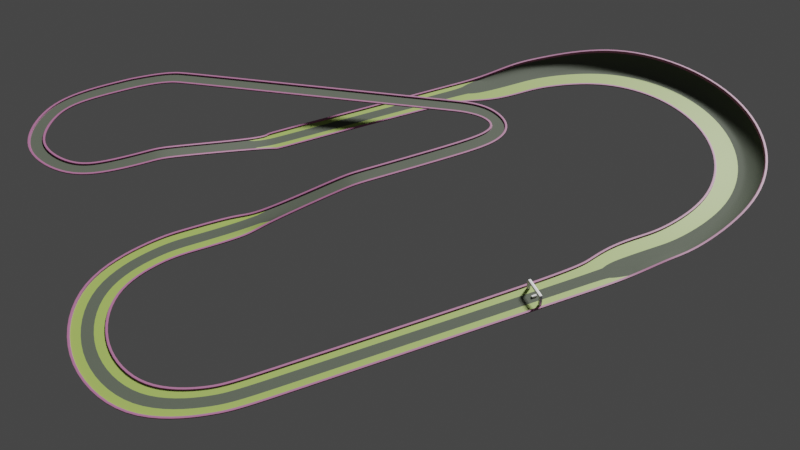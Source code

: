 # Source: 09_15_rennstrecke.blend  (saved by Blender 2.83.19; exported with 4.5.12 LTS)
import bpy
from mathutils import Matrix  # noqa: F401  (used for matrix-valued properties, if any)

bpy.ops.wm.read_factory_settings(use_empty=True)
scene = bpy.context.scene
scene.name = 'Scene'

# ---- collections
col_collection = bpy.data.collections.new('Collection'); scene.collection.children.link(col_collection)

# ---- materials (node trees are filled in below, after node groups)
mat_grass = bpy.data.materials.new('grass')
mat_asphalt = bpy.data.materials.new('asphalt')
mat_border = bpy.data.materials.new('border')
mat_material = bpy.data.materials.new('Material')

# ---- material node trees
mat_grass.use_nodes = True; mat_grass.node_tree.nodes.clear()
_N = mat_grass.node_tree.nodes; _L = mat_grass.node_tree.links
n0 = _N.new('ShaderNodeOutputMaterial'); n0.name = 'Material Output'; n0.location = (580, 260)
n1 = _N.new('ShaderNodeBsdfPrincipled'); n1.name = 'Principled BSDF'; n1.location = (-140, 400)
n1.distribution = 'GGX'
n1.subsurface_method = 'BURLEY'
n1.inputs[0].default_value = (0.2909, 0.4044, 0.07848, 1.0)
n1.inputs[3].default_value = 1.45
n1.inputs[27].default_value = (0.0, 0.0, 0.0, 1.0)
n1.inputs[28].default_value = 1.0
_L.new(n1.outputs[0], n0.inputs[0])
n0.is_active_output = True
mat_asphalt.use_nodes = True; mat_asphalt.node_tree.nodes.clear()
_N = mat_asphalt.node_tree.nodes; _L = mat_asphalt.node_tree.links
n0 = _N.new('ShaderNodeOutputMaterial'); n0.name = 'Material Output'; n0.location = (560, 280)
n1 = _N.new('ShaderNodeBsdfPrincipled'); n1.name = 'Principled BSDF'; n1.location = (-280, 300)
n1.distribution = 'GGX'
n1.subsurface_method = 'BURLEY'
n1.inputs[0].default_value = (0.07285, 0.08688, 0.06172, 1.0)
n1.inputs[2].default_value = 0.8091
n1.inputs[3].default_value = 1.45
n1.inputs[13].default_value = 0.3982
n1.inputs[27].default_value = (0.0, 0.0, 0.0, 1.0)
n1.inputs[28].default_value = 1.0
n2 = _N.new('ShaderNodeTexNoise'); n2.name = 'Noise Texture'; n2.location = (0, 160)
n2.inputs[2].default_value = 1e+04
n2.inputs[3].default_value = 5.0
n3 = _N.new('ShaderNodeValToRGB'); n3.name = 'ColorRamp'; n3.location = (240, 160)
while len(n3.color_ramp.elements) > 1: n3.color_ramp.elements.remove(n3.color_ramp.elements[-1])
n3.color_ramp.elements[0].position = 0.0; n3.color_ramp.elements[0].color = (0.0, 0.0, 0.0, 1.0)
_e = n3.color_ramp.elements.new(1.0); _e.color = (0.003971, 0.003971, 0.003971, 1.0)
_L.new(n1.outputs[0], n0.inputs[0])
_L.new(n2.outputs[0], n3.inputs[0])
_L.new(n3.outputs[0], n0.inputs[2])
n0.is_active_output = True
mat_border.use_nodes = True; mat_border.node_tree.nodes.clear()
_N = mat_border.node_tree.nodes; _L = mat_border.node_tree.links
n0 = _N.new('ShaderNodeBsdfPrincipled'); n0.name = 'Principled BSDF'; n0.location = (10, 300)
n0.distribution = 'GGX'
n0.subsurface_method = 'BURLEY'
n0.inputs[0].default_value = (0.3626, 0.1218, 0.2539, 1.0)
n0.inputs[3].default_value = 1.45
n0.inputs[27].default_value = (0.0, 0.0, 0.0, 1.0)
n0.inputs[28].default_value = 1.0
n1 = _N.new('ShaderNodeOutputMaterial'); n1.name = 'Material Output'; n1.location = (300, 300)
_L.new(n0.outputs[0], n1.inputs[0])
n1.is_active_output = True
mat_material.use_nodes = True; mat_material.node_tree.nodes.clear()
_N = mat_material.node_tree.nodes; _L = mat_material.node_tree.links
n0 = _N.new('ShaderNodeBsdfPrincipled'); n0.name = 'Principled BSDF'; n0.location = (10, 300)
n0.distribution = 'GGX'
n0.subsurface_method = 'BURLEY'
n0.inputs[0].default_value = (0.7874, 0.7874, 0.7874, 1.0)
n0.inputs[2].default_value = 0.3582
n0.inputs[3].default_value = 1.45
n0.inputs[27].default_value = (0.0, 0.0, 0.0, 1.0)
n0.inputs[28].default_value = 1.0
n1 = _N.new('ShaderNodeOutputMaterial'); n1.name = 'Material Output'; n1.location = (300, 300)
_L.new(n0.outputs[0], n1.inputs[0])
n1.is_active_output = True

# ---- world
world_world = bpy.data.worlds.new('World'); scene.world = world_world
world_world.use_nodes = True; world_world.node_tree.nodes.clear()
_N = world_world.node_tree.nodes; _L = world_world.node_tree.links
n0 = _N.new('ShaderNodeOutputWorld'); n0.name = 'World Output'; n0.location = (300, 300)
n1 = _N.new('ShaderNodeBackground'); n1.name = 'Background'; n1.location = (10, 300)
n1.inputs[0].default_value = (0.05088, 0.05088, 0.05088, 1.0)
_L.new(n1.outputs[0], n0.inputs[0])
n0.is_active_output = True
world_world.color = (0.05088, 0.05088, 0.05088)
world_world.use_sun_shadow = False
world_world.sun_shadow_jitter_overblur = 0.0

# ---- cameras
cam_camera = bpy.data.cameras.new('Camera')
cam_camera.clip_end = 100.0
cam_camera.ortho_scale = 7.314
cam_camera_001 = bpy.data.cameras.new('Camera.001')

# ---- lights
light_light = bpy.data.lights.new('Light', 'SUN')
light_light.transmission_factor = 0.0
light_light.angle = 0.1993
light_light.energy = 5.0
light_light.shadow_soft_size = 0.1
light_light.shadow_cascade_max_distance = 1000.0

# ---- meshes
me_cube_002 = bpy.data.meshes.new('Cube.002')
me_cube_002.from_pydata([(-20.21, -0.75, -0.1819), (-20.21, -0.75, 0.1819), (-20.21, 0.75, -0.1819), (-20.21, 0.75, 0.1819), (20.21, -0.75, -0.1819), (20.21, -0.75, 0.1819), (20.21, 0.75, -0.1819), (20.21, 0.75, 0.1819)], [], [(0, 1, 3, 2), (2, 3, 7, 6), (6, 7, 5, 4), (4, 5, 1, 0), (2, 6, 4, 0), (7, 3, 1, 5)])
_uv = me_cube_002.uv_layers.new(name='UVMap')
_uv.uv.foreach_set('vector', [0.375, 0.0, 0.625, 0.0, 0.625, 0.25, 0.375, 0.25, 0.375, 0.25, 0.625, 0.25, 0.625, 0.5, 0.375, 0.5, 0.375, 0.5, 0.625, 0.5, 0.625, 0.75, 0.375, 0.75, 0.375, 0.75, 0.625, 0.75, 0.625, 1.0, 0.375, 1.0, 0.125, 0.5, 0.375, 0.5, 0.375, 0.75, 0.125, 0.75, 0.625, 0.5, 0.875, 0.5, 0.875, 0.75, 0.625, 0.75])
me_cube_002.use_remesh_fix_poles = True
me_cube_002.use_remesh_preserve_attributes = False
me_cube_002.use_mirror_vertex_groups = False
me_cube_002.update()
me_cube_003 = bpy.data.meshes.new('Cube.003')
me_cube_003.from_pydata([(1.97, -3.764, -0.1819), (1.97, -3.764, 0.1819), (0.4697, -3.764, -0.1819), (0.4697, -3.764, 0.1819), (1.97, 22.93, -0.1819), (1.97, 22.93, 0.1819), (0.4697, 22.93, -0.1819), (0.4697, 22.93, 0.1819), (0.4697, 19.59, -0.1819), (0.4697, 16.25, -0.1819), (0.4697, 12.92, -0.1819), (0.4697, 9.581, -0.1819), (0.4697, 6.245, -0.1819), (0.4697, 2.909, -0.1819), (0.4697, -0.428, -0.1819), (0.4697, -0.428, 0.1819), (0.4697, 2.909, 0.1819), (0.4697, 6.245, 0.1819), (0.4697, 9.581, 0.1819), (0.4697, 12.92, 0.1819), (0.4697, 16.25, 0.1819), (0.4697, 19.59, 0.1819), (1.97, -0.428, -0.1819), (1.97, 2.909, -0.1819), (1.97, 6.245, -0.1819), (1.97, 9.581, -0.1819), (1.97, 12.92, -0.1819), (1.97, 16.25, -0.1819), (1.97, 19.59, -0.1819), (1.97, 19.59, 0.1819), (1.97, 16.25, 0.1819), (1.97, 12.92, 0.1819), (1.97, 9.581, 0.1819), (1.97, 6.245, 0.1819), (1.97, 2.909, 0.1819), (1.97, -0.428, 0.1819)], [], [(0, 1, 3, 2), (8, 21, 7, 6), (6, 7, 5, 4), (22, 35, 1, 0), (8, 6, 4, 28), (15, 3, 1, 35), (7, 21, 29, 5), (21, 20, 30, 29), (20, 19, 31, 30), (19, 18, 32, 31), (18, 17, 33, 32), (17, 16, 34, 33), (16, 15, 35, 34), (2, 14, 22, 0), (14, 13, 23, 22), (13, 12, 24, 23), (12, 11, 25, 24), (11, 10, 26, 25), (10, 9, 27, 26), (9, 8, 28, 27), (4, 5, 29, 28), (28, 29, 30, 27), (27, 30, 31, 26), (26, 31, 32, 25), (25, 32, 33, 24), (24, 33, 34, 23), (23, 34, 35, 22), (2, 3, 15, 14), (14, 15, 16, 13), (13, 16, 17, 12), (12, 17, 18, 11), (11, 18, 19, 10), (10, 19, 20, 9), (9, 20, 21, 8)])
_uv = me_cube_003.uv_layers.new(name='UVMap')
_uv.uv.foreach_set('vector', [0.375, 0.0, 0.625, 0.0, 0.625, 0.25, 0.375, 0.25, 0.375, 0.4688, 0.625, 0.4688, 0.625, 0.5, 0.375, 0.5, 0.375, 0.5, 0.625, 0.5, 0.625, 0.75, 0.375, 0.75, 0.375, 0.9688, 0.625, 0.9688, 0.625, 1.0, 0.375, 1.0, 0.3438, 0.5, 0.375, 0.5, 0.375, 0.75, 0.3438, 0.75, 0.8438, 0.5, 0.875, 0.5, 0.875, 0.75, 0.8438, 0.75, 0.625, 0.5, 0.6562, 0.5, 0.6562, 0.75, 0.625, 0.75, 0.6562, 0.5, 0.6875, 0.5, 0.6875, 0.75, 0.6562, 0.75, 0.6875, 0.5, 0.7188, 0.5, 0.7188, 0.75, 0.6875, 0.75, 0.7188, 0.5, 0.75, 0.5, 0.75, 0.75, 0.7188, 0.75, 0.75, 0.5, 0.7812, 0.5, 0.7812, 0.75, 0.75, 0.75, 0.7812, 0.5, 0.8125, 0.5, 0.8125, 0.75, 0.7812, 0.75, 0.8125, 0.5, 0.8438, 0.5, 0.8438, 0.75, 0.8125, 0.75, 0.125, 0.5, 0.1562, 0.5, 0.1562, 0.75, 0.125, 0.75, 0.1562, 0.5, 0.1875, 0.5, 0.1875, 0.75, 0.1562, 0.75, 0.1875, 0.5, 0.2188, 0.5, 0.2188, 0.75, 0.1875, 0.75, 0.2188, 0.5, 0.25, 0.5, 0.25, 0.75, 0.2188, 0.75, 0.25, 0.5, 0.2812, 0.5, 0.2812, 0.75, 0.25, 0.75, 0.2812, 0.5, 0.3125, 0.5, 0.3125, 0.75, 0.2812, 0.75, 0.3125, 0.5, 0.3438, 0.5, 0.3438, 0.75, 0.3125, 0.75, 0.375, 0.75, 0.625, 0.75, 0.625, 0.7812, 0.375, 0.7812, 0.375, 0.7812, 0.625, 0.7812, 0.625, 0.8125, 0.375, 0.8125, 0.375, 0.8125, 0.625, 0.8125, 0.625, 0.8438, 0.375, 0.8438, 0.375, 0.8438, 0.625, 0.8438, 0.625, 0.875, 0.375, 0.875, 0.375, 0.875, 0.625, 0.875, 0.625, 0.9062, 0.375, 0.9062, 0.375, 0.9062, 0.625, 0.9062, 0.625, 0.9375, 0.375, 0.9375, 0.375, 0.9375, 0.625, 0.9375, 0.625, 0.9688, 0.375, 0.9688, 0.375, 0.25, 0.625, 0.25, 0.625, 0.2812, 0.375, 0.2812, 0.375, 0.2812, 0.625, 0.2812, 0.625, 0.3125, 0.375, 0.3125, 0.375, 0.3125, 0.625, 0.3125, 0.625, 0.3438, 0.375, 0.3438, 0.375, 0.3438, 0.625, 0.3438, 0.625, 0.375, 0.375, 0.375, 0.375, 0.375, 0.625, 0.375, 0.625, 0.4062, 0.375, 0.4062, 0.375, 0.4062, 0.625, 0.4062, 0.625, 0.4375, 0.375, 0.4375, 0.375, 0.4375, 0.625, 0.4375, 0.625, 0.4688, 0.375, 0.4688])
me_cube_003.use_remesh_fix_poles = True
me_cube_003.use_remesh_preserve_attributes = False
me_cube_003.use_mirror_vertex_groups = False
me_cube_003.update()
me_cylinder = bpy.data.meshes.new('Cylinder')
me_cylinder.from_pydata([(0.04875, 9.647, -1.0), (0.04875, 9.647, 1.0), (6.148, 9.647, 1.0), (6.148, -8.964, 1.0), (0.04875, -8.964, -1.0), (0.04875, -8.964, 1.0), (-6.531, -6.239, -1.0), (-6.531, -6.239, 1.0), (-9.257, 0.3413, -1.0), (-9.257, 0.3413, 1.0), (-6.531, 6.921, -1.0), (-6.531, 6.921, 1.0), (0.04875, 11.14, -1.0), (6.148, 9.647, -1.0), (6.148, -8.964, -1.0), (0.04875, 11.14, 1.0), (6.148, 11.14, 1.0), (6.148, 11.14, -1.0), (6.148, -10.45, 1.0), (6.148, -10.45, -1.0), (0.04875, -10.45, -1.0), (0.04875, -10.45, 1.0), (-7.585, -7.292, -1.0), (-7.585, -7.292, 1.0), (-10.75, 0.3413, -1.0), (-10.75, 0.3413, 1.0), (-7.585, 7.975, -1.0), (-7.585, 7.975, 1.0)], [], [(8, 10, 11, 9), (10, 0, 1, 11), (0, 10, 26, 12), (15, 1, 2, 16), (9, 11, 27, 25), (5, 21, 18, 3), (10, 8, 24, 26), (20, 4, 14, 19), (7, 9, 25, 23), (1, 0, 13, 2), (20, 21, 23, 22), (22, 23, 25, 24), (24, 25, 27, 26), (26, 27, 15, 12), (0, 12, 17, 13), (21, 20, 19, 18), (18, 19, 14, 3), (16, 2, 13, 17), (4, 5, 3, 14), (11, 1, 15, 27), (6, 4, 20, 22), (12, 15, 16, 17), (5, 7, 23, 21), (8, 6, 22, 24), (6, 8, 9, 7), (4, 6, 7, 5)])
_uv = me_cylinder.uv_layers.new(name='UVMap')
_uv.uv.foreach_set('vector', [0.51, 0.25, 0.5803, 0.4197, 0.08029, 0.4197, 0.01, 0.25, 0.5803, 0.4197, 0.75, 0.49, 0.25, 0.49, 0.08029, 0.4197, 0.75, 0.49, 0.5803, 0.4197, 0.5803, 0.4197, 0.75, 0.49, 0.25, 0.49, 0.25, 0.49, 0.25, 0.49, 0.25, 0.49, 0.01, 0.25, 0.08029, 0.4197, 0.08029, 0.4197, 0.01, 0.25, 0.25, 0.01, 0.25, 0.01, 0.25, 0.01, 0.25, 0.01, 0.5803, 0.4197, 0.51, 0.25, 0.51, 0.25, 0.5803, 0.4197, 0.75, 0.01, 0.75, 0.01, 0.75, 0.01, 0.75, 0.01, 0.08029, 0.08029, 0.01, 0.25, 0.01, 0.25, 0.08029, 0.08029, 0.25, 0.49, 0.75, 0.49, 0.75, 0.49, 0.25, 0.49, 0.75, 0.01, 0.25, 0.01, 0.08029, 0.08029, 0.5803, 0.08029, 0.5803, 0.08029, 0.08029, 0.08029, 0.01, 0.25, 0.51, 0.25, 0.51, 0.25, 0.01, 0.25, 0.08029, 0.4197, 0.5803, 0.4197, 0.5803, 0.4197, 0.08029, 0.4197, 0.25, 0.49, 0.75, 0.49, 0.75, 0.49, 0.75, 0.49, 0.75, 0.49, 0.75, 0.49, 0.25, 0.01, 0.75, 0.01, 0.75, 0.01, 0.25, 0.01, 0.25, 0.01, 0.75, 0.01, 0.75, 0.01, 0.25, 0.01, 0.25, 0.49, 0.25, 0.49, 0.75, 0.49, 0.75, 0.49, 0.75, 0.01, 0.25, 0.01, 0.25, 0.01, 0.75, 0.01, 0.08029, 0.4197, 0.25, 0.49, 0.25, 0.49, 0.08029, 0.4197, 0.5803, 0.08029, 0.75, 0.01, 0.75, 0.01, 0.5803, 0.08029, 0.75, 0.49, 0.25, 0.49, 0.25, 0.49, 0.75, 0.49, 0.25, 0.01, 0.08029, 0.08029, 0.08029, 0.08029, 0.25, 0.01, 0.51, 0.25, 0.5803, 0.08029, 0.5803, 0.08029, 0.51, 0.25, 0.5803, 0.08029, 0.51, 0.25, 0.01, 0.25, 0.08029, 0.08029, 0.75, 0.01, 0.5803, 0.08029, 0.08029, 0.08029, 0.25, 0.01])
me_cylinder.use_remesh_fix_poles = True
me_cylinder.use_remesh_preserve_attributes = False
me_cylinder.use_mirror_vertex_groups = False
me_cylinder.update()
me_cylinder_001 = bpy.data.meshes.new('Cylinder.001')
me_cylinder_001.from_pydata([(0.04875, 9.647, 1.0), (1.049, -10.45, 1.0), (1.049, 11.14, 1.0), (0.04875, -8.964, 1.0), (-6.531, -6.239, 1.0), (-9.257, 0.3413, 1.0), (-6.531, 6.921, 1.0), (0.04875, 11.14, 1.0), (1.049, -8.964, 1.0), (1.049, 9.647, 1.0), (0.04875, -10.45, 1.0), (-7.585, -7.292, 1.0), (-10.75, 0.3413, 1.0), (-7.585, 7.975, 1.0), (2.049, -10.45, 1.0), (2.049, 11.14, 1.0), (2.049, -8.964, 1.0), (2.049, 9.647, 1.0), (3.049, -10.45, 1.0), (3.049, 11.14, 1.0), (3.049, -8.964, 1.0), (3.049, 9.647, 1.0), (3.049, -10.45, 1.0), (3.049, 11.14, 1.0), (3.049, -8.964, 1.0), (3.049, 9.647, 1.0)], [], [(3, 10, 1, 8), (5, 6, 13, 12), (7, 0, 9, 2), (4, 5, 12, 11), (6, 0, 7, 13), (3, 4, 11, 10), (8, 1, 14, 16), (2, 9, 17, 15), (16, 14, 18, 20), (15, 17, 21, 19), (20, 18, 22, 24), (19, 21, 25, 23)])
_uv = me_cylinder_001.uv_layers.new(name='UVMap')
_uv.uv.foreach_set('vector', [0.25, 0.01, 0.25, 0.01, 0.25, 0.01, 0.25, 0.01, 0.01, 0.25, 0.08029, 0.4197, 0.08029, 0.4197, 0.01, 0.25, 0.25, 0.49, 0.25, 0.49, 0.25, 0.49, 0.25, 0.49, 0.08029, 0.08029, 0.01, 0.25, 0.01, 0.25, 0.08029, 0.08029, 0.08029, 0.4197, 0.25, 0.49, 0.25, 0.49, 0.08029, 0.4197, 0.25, 0.01, 0.08029, 0.08029, 0.08029, 0.08029, 0.25, 0.01, 0.25, 0.01, 0.25, 0.01, 0.25, 0.01, 0.25, 0.01, 0.25, 0.49, 0.25, 0.49, 0.25, 0.49, 0.25, 0.49, 0.25, 0.01, 0.25, 0.01, 0.25, 0.01, 0.25, 0.01, 0.25, 0.49, 0.25, 0.49, 0.25, 0.49, 0.25, 0.49, 0.25, 0.01, 0.25, 0.01, 0.25, 0.01, 0.25, 0.01, 0.25, 0.49, 0.25, 0.49, 0.25, 0.49, 0.25, 0.49])
me_cylinder_001.use_remesh_fix_poles = True
me_cylinder_001.use_remesh_preserve_attributes = False
me_cylinder_001.use_mirror_vertex_groups = False
me_cylinder_001.update()
me_cube_006 = bpy.data.meshes.new('Cube.006')
me_cube_006.from_pydata([(-0.5, -0.5, -0.5), (-0.5, -0.5, 0.5), (-0.5, 0.5, -0.5), (-0.5, 0.5, 0.5), (0.5, -0.5, -0.5), (0.5, -0.5, 0.5), (0.5, 0.5, -0.5), (0.5, 0.5, 0.5)], [], [(0, 1, 3, 2), (2, 3, 7, 6), (6, 7, 5, 4), (4, 5, 1, 0), (2, 6, 4, 0), (7, 3, 1, 5)])
_uv = me_cube_006.uv_layers.new(name='UVMap')
_uv.uv.foreach_set('vector', [0.375, 0.0, 0.625, 0.0, 0.625, 0.25, 0.375, 0.25, 0.375, 0.25, 0.625, 0.25, 0.625, 0.5, 0.375, 0.5, 0.375, 0.5, 0.625, 0.5, 0.625, 0.75, 0.375, 0.75, 0.375, 0.75, 0.625, 0.75, 0.625, 1.0, 0.375, 1.0, 0.125, 0.5, 0.375, 0.5, 0.375, 0.75, 0.125, 0.75, 0.625, 0.5, 0.875, 0.5, 0.875, 0.75, 0.625, 0.75])
me_cube_006.use_remesh_fix_poles = True
me_cube_006.use_remesh_preserve_attributes = False
me_cube_006.use_mirror_vertex_groups = False
me_cube_006.update()
me_cylinder_003 = bpy.data.meshes.new('Cylinder.003')
me_cylinder_003.from_pydata([(0.0004691, 0.9371, 0.0), (0.4834, 0.8077, 0.0), (0.8368, 0.4542, 0.0), (0.9662, -0.02869, 0.0), (0.8368, -0.5116, 0.0), (0.4834, -0.8651, 0.0), (0.0004693, -0.9945, 0.0), (0.5567, 0.9348, 0.0), (0.0004691, 1.084, 0.0), (0.964, 0.5276, 0.0), (1.113, -0.02869, 0.0), (0.964, -0.585, 0.0), (0.5567, -0.9922, 0.0), (0.0004693, -1.141, 0.0), (-0.06716, -1.141, 0.0), (-0.06716, 1.084, 0.0), (-0.06716, -0.9945, 0.0), (-0.06716, 0.9371, 0.0)], [], [(5, 6, 13, 12), (0, 1, 7, 8), (2, 3, 10, 9), (3, 4, 11, 10), (1, 2, 9, 7), (0, 8, 15, 17), (4, 5, 12, 11), (13, 6, 16, 14)])
_uv = me_cylinder_003.uv_layers.new(name='UVMap')
_uv.uv.foreach_set('vector', [0.37, 0.04215, 0.25, 0.01, 0.25, 0.01, 0.37, 0.04215, 0.25, 0.49, 0.37, 0.4578, 0.37, 0.4578, 0.25, 0.49, 0.4578, 0.37, 0.49, 0.25, 0.49, 0.25, 0.4578, 0.37, 0.49, 0.25, 0.4578, 0.13, 0.4578, 0.13, 0.49, 0.25, 0.37, 0.4578, 0.4578, 0.37, 0.4578, 0.37, 0.37, 0.4578, 0.25, 0.49, 0.25, 0.49, 0.25, 0.49, 0.25, 0.49, 0.4578, 0.13, 0.37, 0.04215, 0.37, 0.04215, 0.4578, 0.13, 0.25, 0.01, 0.25, 0.01, 0.25, 0.01, 0.25, 0.01])
me_cylinder_003.use_remesh_fix_poles = True
me_cylinder_003.use_remesh_preserve_attributes = False
me_cylinder_003.use_mirror_vertex_groups = False
me_cylinder_003.update()
me_cylinder_004 = bpy.data.meshes.new('Cylinder.004')
me_cylinder_004.from_pydata([(-0.009335, 0.9671, 0.3571), (0.4885, 0.8337, 0.3571), (0.853, 0.4692, 0.3571), (0.9864, -0.0287, 0.3571), (0.853, -0.5266, 0.3571), (0.4885, -0.8911, 0.3571), (-0.009334, -1.024, 0.3571), (0.5642, 0.9647, 2.064), (-0.009335, 1.118, 1.069), (0.9841, 0.5449, 2.064), (1.138, -0.0287, 2.064), (0.9841, -0.6023, 2.064), (0.5642, -1.022, 2.064), (-0.009334, -1.172, 1.069), (-0.2143, -1.172, 1.069), (-0.2143, 1.118, 1.069), (-0.2143, -1.024, 0.3571), (-0.2143, 0.9671, 0.3571), (-3.282, 0.2218, 2.384e-07), (-3.079, -1.138, 2.384e-07), (-1.862, 0.3225, 2.0), (-3.282, -1.037, 2.384e-07), (-3.727, -0.8971, 2.384e-07), (-3.912, -0.4076, 2.384e-07), (-3.727, 0.08193, 2.384e-07), (-3.282, 0.3225, 2.384e-07), (-3.079, -1.037, 2.384e-07), (-1.862, 0.2218, 2.0), (-3.282, -1.138, 2.384e-07), (-3.798, -0.9755, 2.384e-07), (-4.012, -0.4076, 2.384e-07), (-3.798, 0.1603, 2.384e-07), (-0.7595, -1.138, 2.384e-07), (-1.118, 0.3225, 2.0), (-0.7595, -1.037, 2.384e-07), (-1.118, 0.2218, 2.0), (-0.6919, -1.138, 2.384e-07), (-0.8154, 0.3285, 1.964), (-0.6919, -1.037, 2.384e-07), (-0.7683, 0.2395, 1.964), (-0.7109, 0.4192, 2.0), (-0.6163, 0.3848, 2.0), (-0.756, 0.5683, 1.997), (-0.6697, 0.6203, 1.997), (-0.877, 0.658, 2.0), (-0.8266, 0.7453, 2.0), (-2.862, 1.848, 2.393), (-2.819, 1.939, 2.408), (-3.027, 1.864, 2.372), (-3.027, 1.965, 2.372), (-3.095, 1.864, 2.372), (-3.095, 1.965, 2.372), (-3.456, 1.862, 2.372), (-3.456, 1.962, 2.372), (-2.691, 1.78, 2.387), (-2.641, 1.867, 2.387), (-0.9517, 0.7014, 2.014), (-0.9014, 0.7887, 2.014), (-2.431, 1.084, 0.3719), (-3.463, 1.084, 2.372), (-3.676, 1.151, 2.372), (-3.861, 1.474, 2.372), (-3.667, 1.776, 2.372), (-3.738, 1.848, 2.372), (-3.962, 1.474, 2.372), (-3.748, 1.08, 2.372), (-3.463, 0.9831, 2.372), (-2.431, 0.9831, 0.3719), (-0.7615, 1.084, 0.3719), (-0.7615, 0.9831, 0.3719), (-2.7, 1.901, 2.394), (-2.75, 1.814, 2.394), (-0.487, -1.172, 0.3571), (-0.487, 1.118, 0.3571), (-0.487, -1.024, 0.3571), (-0.487, 0.9671, 0.3571), (-0.009335, 1.081, 0.4841), (-0.009335, 1.005, 0.4144), (0.5075, 0.8664, 0.4144), (0.5453, 0.932, 1.146), (0.9513, 0.5259, 1.146), (0.8858, 0.4881, 0.4144), (1.024, -0.0287, 0.4144), (1.1, -0.0287, 1.146), (-0.009334, -1.061, 0.4144), (-0.009334, -1.135, 0.4841), (0.5453, -0.9894, 1.146), (0.5075, -0.9238, 0.4144), (-0.2143, -1.061, 0.4144), (-0.2143, -1.135, 0.4841), (0.8858, -0.5455, 0.4144), (0.9513, -0.5833, 1.146), (-0.2143, 1.081, 0.4841), (-0.2143, 1.005, 0.4144), (-0.487, -1.061, 0.3571), (-0.487, -1.135, 0.3571), (-0.487, 1.081, 0.3571), (-0.487, 1.005, 0.3571), (-3.079, 0.2218, 2.384e-07), (-3.079, 0.3225, 2.384e-07), (-2.606, 0.2218, 2.384e-07), (-2.606, 0.2218, 2.384e-07), (-1.93, 0.2218, 2.0), (-1.93, 0.3225, 2.0), (-2.606, 0.3225, 2.384e-07), (-2.606, 0.3225, 2.384e-07), (-2.442, 1.084, 0.3719), (-3.026, 1.084, 2.372), (-3.026, 0.9831, 2.372), (-2.442, 0.9831, 0.3719), (-0.6939, 1.084, 0.3719), (-0.6939, 0.9831, 0.3719), (-3.093, 1.084, 2.372), (-3.093, 0.9831, 2.372)], [], [(86, 85, 13, 12), (76, 79, 7, 8), (80, 83, 10, 9), (83, 91, 11, 10), (79, 80, 9, 7), (76, 8, 15, 92), (91, 86, 12, 11), (84, 6, 16, 88), (21, 28, 19, 26), (23, 24, 31, 30), (103, 102, 27, 20), (22, 23, 30, 29), (24, 18, 25, 31), (21, 22, 29, 28), (26, 19, 32, 34), (20, 27, 35, 33), (34, 32, 36, 38), (33, 35, 39, 37), (40, 41, 43, 42), (42, 43, 45, 44), (71, 70, 47, 46), (46, 47, 49, 48), (48, 49, 51, 50), (50, 51, 53, 52), (56, 57, 55, 54), (44, 45, 57, 56), (52, 53, 63, 62), (62, 63, 64, 61), (61, 64, 65, 60), (60, 65, 66, 59), (106, 109, 67, 58), (54, 55, 70, 71), (92, 15, 73, 96), (88, 16, 74, 94), (14, 89, 95, 72), (93, 92, 96, 97), (17, 93, 97, 75), (85, 84, 88, 89), (13, 85, 89, 14), (90, 87, 86, 91), (4, 5, 87, 90), (77, 76, 92, 93), (0, 77, 93, 17), (78, 81, 80, 79), (1, 2, 81, 78), (82, 90, 91, 83), (3, 4, 90, 82), (81, 82, 83, 80), (2, 3, 82, 81), (77, 78, 79, 76), (0, 1, 78, 77), (87, 84, 85, 86), (5, 6, 84, 87), (89, 88, 94, 95), (25, 18, 98, 99), (99, 98, 100, 105), (105, 100, 101, 104), (104, 101, 102, 103), (112, 113, 108, 107), (107, 108, 109, 106), (67, 69, 68, 58), (68, 69, 111, 110), (96, 110, 111, 97), (75, 97, 111), (96, 73, 110), (36, 95, 94, 38), (94, 74, 38), (95, 36, 72), (59, 66, 113, 112), (39, 41, 40, 37)])
_uv = me_cylinder_004.uv_layers.new(name='UVMap')
_uv.uv.foreach_set('vector', [0.37, 0.04215, 0.25, 0.01, 0.25, 0.01, 0.37, 0.04215, 0.25, 0.49, 0.37, 0.4578, 0.37, 0.4578, 0.25, 0.49, 0.4578, 0.37, 0.49, 0.25, 0.49, 0.25, 0.4578, 0.37, 0.49, 0.25, 0.4578, 0.13, 0.4578, 0.13, 0.49, 0.25, 0.37, 0.4578, 0.4578, 0.37, 0.4578, 0.37, 0.37, 0.4578, 0.25, 0.49, 0.25, 0.49, 0.25, 0.49, 0.25, 0.49, 0.4578, 0.13, 0.37, 0.04215, 0.37, 0.04215, 0.4578, 0.13, 0.25, 0.01, 0.25, 0.01, 0.25, 0.01, 0.25, 0.01, 0.25, 0.01, 0.25, 0.01, 0.25, 0.01, 0.25, 0.01, 0.01, 0.25, 0.08029, 0.4197, 0.08029, 0.4197, 0.01, 0.25, 0.25, 0.49, 0.25, 0.49, 0.25, 0.49, 0.25, 0.49, 0.08029, 0.08029, 0.01, 0.25, 0.01, 0.25, 0.08029, 0.08029, 0.08029, 0.4197, 0.25, 0.49, 0.25, 0.49, 0.08029, 0.4197, 0.25, 0.01, 0.08029, 0.08029, 0.08029, 0.08029, 0.25, 0.01, 0.25, 0.01, 0.25, 0.01, 0.25, 0.01, 0.25, 0.01, 0.25, 0.49, 0.25, 0.49, 0.25, 0.49, 0.25, 0.49, 0.25, 0.01, 0.25, 0.01, 0.25, 0.01, 0.25, 0.01, 0.25, 0.49, 0.25, 0.49, 0.25, 0.49, 0.25, 0.49, 0.25, 0.49, 0.25, 0.49, 0.25, 0.49, 0.25, 0.49, 0.25, 0.49, 0.25, 0.49, 0.25, 0.49, 0.25, 0.49, 0.25, 0.49, 0.25, 0.49, 0.25, 0.49, 0.25, 0.49, 0.25, 0.49, 0.25, 0.49, 0.25, 0.49, 0.25, 0.49, 0.25, 0.49, 0.25, 0.49, 0.25, 0.49, 0.25, 0.49, 0.25, 0.49, 0.25, 0.49, 0.25, 0.49, 0.25, 0.49, 0.25, 0.49, 0.25, 0.49, 0.25, 0.49, 0.25, 0.49, 0.25, 0.49, 0.25, 0.49, 0.25, 0.49, 0.25, 0.49, 0.25, 0.49, 0.25, 0.49, 0.25, 0.49, 0.25, 0.49, 0.25, 0.49, 0.25, 0.49, 0.25, 0.49, 0.25, 0.49, 0.25, 0.49, 0.25, 0.49, 0.25, 0.49, 0.25, 0.49, 0.25, 0.49, 0.25, 0.49, 0.25, 0.49, 0.25, 0.49, 0.25, 0.49, 0.25, 0.49, 0.25, 0.49, 0.25, 0.49, 0.25, 0.49, 0.25, 0.49, 0.25, 0.49, 0.25, 0.49, 0.25, 0.49, 0.25, 0.49, 0.25, 0.49, 0.25, 0.49, 0.25, 0.01, 0.25, 0.01, 0.25, 0.01, 0.25, 0.01, 0.25, 0.01, 0.25, 0.01, 0.25, 0.01, 0.25, 0.01, 0.25, 0.49, 0.25, 0.49, 0.25, 0.49, 0.25, 0.49, 0.25, 0.49, 0.25, 0.49, 0.25, 0.49, 0.25, 0.49, 0.25, 0.01, 0.25, 0.01, 0.25, 0.01, 0.25, 0.01, 0.25, 0.01, 0.25, 0.01, 0.25, 0.01, 0.25, 0.01, 0.4578, 0.13, 0.37, 0.04215, 0.37, 0.04215, 0.4578, 0.13, 0.4578, 0.13, 0.37, 0.04215, 0.37, 0.04215, 0.4578, 0.13, 0.25, 0.49, 0.25, 0.49, 0.25, 0.49, 0.25, 0.49, 0.25, 0.49, 0.25, 0.49, 0.25, 0.49, 0.25, 0.49, 0.37, 0.4578, 0.4578, 0.37, 0.4578, 0.37, 0.37, 0.4578, 0.37, 0.4578, 0.4578, 0.37, 0.4578, 0.37, 0.37, 0.4578, 0.49, 0.25, 0.4578, 0.13, 0.4578, 0.13, 0.49, 0.25, 0.49, 0.25, 0.4578, 0.13, 0.4578, 0.13, 0.49, 0.25, 0.4578, 0.37, 0.49, 0.25, 0.49, 0.25, 0.4578, 0.37, 0.4578, 0.37, 0.49, 0.25, 0.49, 0.25, 0.4578, 0.37, 0.25, 0.49, 0.37, 0.4578, 0.37, 0.4578, 0.25, 0.49, 0.25, 0.49, 0.37, 0.4578, 0.37, 0.4578, 0.25, 0.49, 0.37, 0.04215, 0.25, 0.01, 0.25, 0.01, 0.37, 0.04215, 0.37, 0.04215, 0.25, 0.01, 0.25, 0.01, 0.37, 0.04215, 0.25, 0.01, 0.25, 0.01, 0.25, 0.01, 0.25, 0.01, 0.25, 0.49, 0.25, 0.49, 0.25, 0.49, 0.25, 0.49, 0.25, 0.49, 0.25, 0.49, 0.25, 0.49, 0.25, 0.49, 0.25, 0.49, 0.25, 0.49, 0.25, 0.49, 0.25, 0.49, 0.25, 0.49, 0.25, 0.49, 0.25, 0.49, 0.25, 0.49, 0.25, 0.49, 0.25, 0.49, 0.25, 0.49, 0.25, 0.49, 0.25, 0.49, 0.25, 0.49, 0.25, 0.49, 0.25, 0.49, 0.25, 0.49, 0.25, 0.49, 0.25, 0.49, 0.25, 0.49, 0.25, 0.49, 0.25, 0.49, 0.25, 0.49, 0.25, 0.49, 0.25, 0.49, 0.25, 0.49, 0.25, 0.49, 0.25, 0.49, 0.25, 0.49, 0.25, 0.49, 0.25, 0.49, 0.25, 0.49, 0.25, 0.49, 0.25, 0.49, 0.25, 0.01, 0.25, 0.01, 0.25, 0.01, 0.25, 0.01, 0.25, 0.01, 0.25, 0.01, 0.25, 0.01, 0.25, 0.01, 0.25, 0.01, 0.25, 0.01, 0.25, 0.49, 0.25, 0.49, 0.25, 0.49, 0.25, 0.49, 0.25, 0.49, 0.25, 0.49, 0.25, 0.49, 0.25, 0.49])
me_cylinder_004.use_remesh_fix_poles = True
me_cylinder_004.use_remesh_preserve_attributes = False
me_cylinder_004.use_mirror_vertex_groups = False
me_cylinder_004.update()
me_cylinder_002 = bpy.data.meshes.new('Cylinder.002')
me_cylinder_002.from_pydata([(-0.009335, 0.9671, -0.01481), (0.4885, 0.8337, -0.01481), (0.853, 0.4692, -0.01481), (0.9864, -0.0287, -0.01481), (0.853, -0.5266, -0.01481), (0.4885, -0.8911, -0.01481), (-0.009334, -1.024, -0.01481), (0.5642, 0.9647, 1.692), (-0.009335, 1.118, 0.6967), (0.9841, 0.5449, 1.692), (1.138, -0.0287, 1.692), (0.9841, -0.6023, 1.692), (0.5642, -1.022, 1.692), (-0.009334, -1.172, 0.6967), (-0.2143, -1.172, 0.6967), (-0.2143, 1.118, 0.6967), (-0.2143, -1.024, -0.01481), (-0.2143, 0.9671, -0.01481), (-3.282, 0.2218, 2.384e-07), (-3.079, -1.138, 2.384e-07), (-1.862, 0.3225, 2.0), (-3.282, -1.037, 2.384e-07), (-3.727, -0.8971, 2.384e-07), (-3.912, -0.4076, 2.384e-07), (-3.727, 0.08193, 2.384e-07), (-3.282, 0.3225, 2.384e-07), (-3.079, -1.037, 2.384e-07), (-1.862, 0.2218, 2.0), (-3.282, -1.138, 2.384e-07), (-3.798, -0.9755, 2.384e-07), (-4.012, -0.4076, 2.384e-07), (-3.798, 0.1603, 2.384e-07), (-0.7595, -1.138, 2.384e-07), (-1.118, 0.3225, 2.0), (-0.7595, -1.037, 2.384e-07), (-1.118, 0.2218, 2.0), (-0.6919, -1.138, 2.384e-07), (-0.8078, 0.3438, 1.967), (-0.6919, -1.037, 2.384e-07), (-0.7683, 0.2395, 1.964), (-0.7179, 0.4219, 1.998), (-0.6163, 0.3848, 2.0), (-0.7566, 0.5503, 1.995), (-0.6697, 0.6203, 1.997), (-0.877, 0.658, 2.0), (-0.8266, 0.7453, 2.0), (-2.862, 1.848, 2.393), (-2.819, 1.939, 2.408), (-3.027, 1.864, 2.372), (-3.027, 1.965, 2.372), (-3.095, 1.864, 2.372), (-3.095, 1.965, 2.372), (-3.456, 1.862, 2.372), (-3.456, 1.962, 2.372), (-2.691, 1.78, 2.387), (-2.641, 1.867, 2.387), (-0.9517, 0.7014, 2.014), (-0.9014, 0.7887, 2.014), (-2.211, 1.084, 2.384e-07), (-3.463, 1.084, 2.372), (-3.676, 1.151, 2.372), (-3.861, 1.474, 2.372), (-3.667, 1.776, 2.372), (-3.738, 1.848, 2.372), (-3.962, 1.474, 2.372), (-3.748, 1.08, 2.372), (-3.463, 0.9831, 2.372), (-2.211, 0.9831, 2.384e-07), (-0.7615, 1.084, 2.384e-07), (-0.7615, 0.9831, 2.384e-07), (-2.7, 1.901, 2.394), (-2.75, 1.814, 2.394), (-0.487, -1.172, -0.01481), (-0.487, 1.118, -0.01481), (-0.487, -1.024, -0.01481), (-0.487, 0.9671, -0.01481), (-0.009335, 1.081, 0.1122), (-0.009335, 1.005, 0.04252), (0.5075, 0.8664, 0.04252), (0.5453, 0.932, 0.7737), (0.9513, 0.5259, 0.7737), (0.8858, 0.4881, 0.04252), (1.024, -0.0287, 0.04252), (1.1, -0.0287, 0.7737), (-0.009334, -1.061, 0.04252), (-0.009334, -1.135, 0.1122), (0.5453, -0.9894, 0.7737), (0.5075, -0.9238, 0.04252), (-0.2143, -1.061, 0.04252), (-0.2143, -1.135, 0.1122), (0.8858, -0.5455, 0.04252), (0.9513, -0.5833, 0.7737), (-0.2143, 1.081, 0.1122), (-0.2143, 1.005, 0.04252), (-0.487, -1.061, -0.01481), (-0.487, -1.135, -0.01481), (-0.487, 1.081, -0.01481), (-0.487, 1.005, -0.01481), (-3.079, 0.2218, 2.384e-07), (-3.079, 0.3225, 2.384e-07), (-2.606, 0.2218, 2.384e-07), (-1.93, 0.2218, 2.0), (-1.93, 0.3225, 2.0), (-2.606, 0.3225, 2.384e-07), (-2.29, 1.084, 2.384e-07), (-3.026, 1.084, 2.372), (-3.026, 0.9831, 2.372), (-2.29, 0.9831, 2.384e-07), (-0.6939, 1.084, 2.384e-07), (-0.6939, 0.9831, 2.384e-07), (-3.093, 1.084, 2.372), (-3.093, 0.9831, 2.372), (-3.282, 0.1711, 2.384e-07), (-3.282, -0.9955, 2.384e-07), (-3.682, -0.8466, -0.000375), (-3.838, -0.4122, 2.384e-07), (-3.675, 0.03293, -0.02686), (-3.079, -0.9955, 2.384e-07), (-0.838, -0.9955, 2.384e-07), (-0.6919, -0.9499, 2.384e-07), (-3.079, 0.1711, 2.384e-07), (-2.689, 0.1711, 2.384e-07), (-3.079, -1.18, 2.384e-07), (-3.282, 0.3741, 2.384e-07), (-3.282, -1.18, 2.384e-07), (-3.841, -1.024, 0.0003761), (-4.077, -0.4029, 2.384e-07), (-3.848, 0.2087, 0.02624), (-0.7595, -1.18, 2.384e-07), (-0.6919, -1.18, 2.384e-07), (-3.079, 0.3741, 2.384e-07), (-2.689, 0.3741, 2.384e-07), (-2.211, 1.119, 2.384e-07), (-2.211, 0.9485, 2.384e-07), (-0.7615, 1.119, 2.384e-07), (-0.8399, 0.9485, 2.384e-07), (-2.237, 1.119, 2.384e-07), (-2.237, 0.9485, 2.384e-07), (-0.7469, 1.119, 2.384e-07), (-0.6939, 0.9029, 2.384e-07), (-0.07136, 0.8377, -0.01481), (0.3619, 0.7217, -0.01481), (0.679, 0.4045, -0.01481), (0.7951, -0.0287, -0.01481), (0.679, -0.4619, -0.01481), (0.3619, -0.7791, -0.01481), (-0.07136, -0.8951, -0.01481), (-0.2497, -0.8951, -0.01481), (-0.2497, 0.8377, -0.01481), (-0.487, -0.8951, -0.01481), (-0.487, 0.8377, -0.01481), (0.5642, 0.9647, 1.831), (-0.009335, 1.118, 0.8356), (0.9841, 0.5449, 1.831), (1.138, -0.0287, 1.831), (0.9841, -0.6023, 1.831), (0.5642, -1.022, 1.831), (-0.009334, -1.172, 0.8356), (-0.2143, -1.172, 0.8356), (-0.2143, 1.118, 0.8356), (-1.862, 0.3225, 2.139), (-1.862, 0.2218, 2.139), (-1.118, 0.3225, 2.139), (-1.118, 0.2218, 2.139), (-0.8078, 0.3438, 2.106), (-0.7683, 0.2395, 2.103), (-0.7179, 0.4219, 2.137), (-0.6163, 0.3848, 2.139), (-0.7566, 0.5503, 2.134), (-0.6697, 0.6203, 2.135), (-0.877, 0.658, 2.139), (-0.8266, 0.7453, 2.139), (-2.862, 1.848, 2.531), (-2.819, 1.939, 2.546), (-3.027, 1.864, 2.511), (-3.027, 1.965, 2.511), (-3.095, 1.864, 2.511), (-3.095, 1.965, 2.511), (-3.456, 1.862, 2.511), (-3.456, 1.962, 2.511), (-2.691, 1.78, 2.526), (-2.641, 1.867, 2.526), (-0.9517, 0.7014, 2.152), (-0.9014, 0.7887, 2.152), (-3.463, 1.084, 2.511), (-3.676, 1.151, 2.511), (-3.861, 1.474, 2.511), (-3.667, 1.776, 2.511), (-3.738, 1.848, 2.511), (-3.962, 1.474, 2.511), (-3.748, 1.08, 2.511), (-3.463, 0.9831, 2.511), (-2.7, 1.901, 2.532), (-2.75, 1.814, 2.532), (-0.487, -1.172, 0.124), (-0.487, 1.118, 0.124), (-2.606, 0.2218, 0.1388), (-1.93, 0.2218, 2.139), (-1.93, 0.3225, 2.139), (-2.606, 0.3225, 0.1388), (-2.29, 1.084, 0.1388), (-3.026, 1.084, 2.511), (-3.026, 0.9831, 2.511), (-2.29, 0.9831, 0.1388), (-3.093, 1.084, 2.511), (-3.093, 0.9831, 2.511), (-3.282, 0.1711, 0.1388), (-3.282, -0.9955, 0.1388), (-3.682, -0.8466, 0.1385), (-3.838, -0.4122, 0.1388), (-3.675, 0.03293, 0.112), (-3.079, -0.9955, 0.1388), (-0.838, -0.9955, 0.1388), (-0.6919, -0.9499, 0.1388), (-3.079, 0.1711, 0.1388), (-2.689, 0.1711, 0.1388), (-3.079, -1.18, 0.1388), (-3.282, 0.3741, 0.1388), (-3.282, -1.18, 0.1388), (-3.841, -1.024, 0.1392), (-4.077, -0.4029, 0.1388), (-3.848, 0.2087, 0.1651), (-0.7595, -1.18, 0.1388), (-0.6919, -1.18, 0.1388), (-3.079, 0.3741, 0.1388), (-2.689, 0.3741, 0.1388), (-2.211, 1.119, 0.1388), (-2.211, 0.9485, 0.1388), (-0.7615, 1.119, 0.1388), (-0.8399, 0.9485, 0.1388), (-2.237, 1.119, 0.1388), (-2.237, 0.9485, 0.1388), (-0.7469, 1.119, 0.1388), (-0.6939, 0.9029, 0.1388), (-0.07136, 0.8377, 0.124), (0.3619, 0.7217, 0.124), (0.679, 0.4045, 0.124), (0.7951, -0.0287, 0.124), (0.679, -0.4619, 0.124), (0.3619, -0.7791, 0.124), (-0.07136, -0.8951, 0.124), (-0.2497, -0.8951, 0.124), (-0.2497, 0.8377, 0.124), (-0.487, -0.8951, 0.124), (-0.487, 0.8377, 0.124)], [], [(86, 85, 13, 12), (76, 79, 7, 8), (80, 83, 10, 9), (83, 91, 11, 10), (79, 80, 9, 7), (76, 8, 15, 92), (91, 86, 12, 11), (84, 6, 16, 88), (21, 28, 19, 26), (23, 24, 31, 30), (102, 101, 27, 20), (22, 23, 30, 29), (24, 18, 25, 31), (21, 22, 29, 28), (26, 19, 32, 34), (20, 27, 35, 33), (34, 32, 36, 38), (33, 35, 39, 37), (40, 41, 43, 42), (42, 43, 45, 44), (71, 70, 47, 46), (46, 47, 49, 48), (48, 49, 51, 50), (50, 51, 53, 52), (56, 57, 55, 54), (44, 45, 57, 56), (52, 53, 63, 62), (62, 63, 64, 61), (61, 64, 65, 60), (60, 65, 66, 59), (104, 107, 67, 58), (54, 55, 70, 71), (92, 15, 73, 96), (88, 16, 74, 94), (14, 89, 95, 72), (93, 92, 96, 97), (17, 93, 97, 75), (85, 84, 88, 89), (13, 85, 89, 14), (90, 87, 86, 91), (4, 5, 87, 90), (77, 76, 92, 93), (0, 77, 93, 17), (78, 81, 80, 79), (1, 2, 81, 78), (82, 90, 91, 83), (3, 4, 90, 82), (81, 82, 83, 80), (2, 3, 82, 81), (77, 78, 79, 76), (0, 1, 78, 77), (87, 84, 85, 86), (5, 6, 84, 87), (89, 88, 94, 95), (25, 18, 98, 99), (99, 98, 100, 103), (103, 100, 101, 102), (110, 111, 106, 105), (105, 106, 107, 104), (67, 69, 68, 58), (68, 69, 109, 108), (96, 108, 109, 97), (75, 97, 109), (96, 73, 108), (36, 95, 94, 38), (94, 74, 38), (95, 36, 72), (59, 66, 111, 110), (39, 41, 40, 37), (21, 26, 117, 113), (34, 38, 119, 118), (24, 23, 115, 116), (26, 34, 118, 117), (100, 98, 120, 121), (98, 18, 112, 120), (18, 24, 116, 112), (22, 21, 113, 114), (23, 22, 114, 115), (19, 28, 124, 122), (31, 25, 123, 127), (28, 29, 125, 124), (36, 32, 128, 129), (25, 99, 130, 123), (32, 19, 122, 128), (29, 30, 126, 125), (99, 103, 131, 130), (30, 31, 127, 126), (69, 67, 133, 135), (104, 58, 132, 136), (68, 108, 138, 134), (67, 107, 137, 133), (58, 68, 134, 132), (109, 69, 135, 139), (16, 6, 146, 147), (4, 3, 143, 144), (6, 5, 145, 146), (2, 1, 141, 142), (1, 0, 140, 141), (0, 17, 148, 140), (74, 16, 147, 149), (5, 4, 144, 145), (17, 75, 150, 148), (3, 2, 142, 143), (75, 109, 139, 150), (74, 149, 119, 38), (134, 138, 232, 228), (48, 50, 176, 174), (13, 14, 158, 157), (139, 135, 229, 233), (51, 49, 175, 177), (50, 52, 178, 176), (104, 136, 230, 200), (53, 51, 177, 179), (54, 71, 193, 180), (27, 101, 197, 161), (55, 57, 183, 181), (110, 105, 201, 204), (108, 73, 138), (111, 66, 191, 205), (137, 107, 203, 231), (56, 54, 180, 182), (57, 45, 171, 183), (114, 113, 207, 208), (141, 140, 234, 235), (115, 114, 208, 209), (142, 141, 235, 236), (52, 62, 187, 178), (116, 115, 209, 210), (143, 142, 236, 237), (59, 110, 204, 184), (112, 116, 210, 206), (144, 143, 237, 238), (60, 59, 184, 185), (113, 117, 211, 207), (145, 144, 238, 239), (61, 60, 185, 186), (117, 118, 212, 211), (146, 145, 239, 240), (62, 61, 186, 187), (118, 119, 213, 212), (140, 148, 242, 234), (63, 53, 179, 188), (120, 112, 206, 214), (147, 146, 240, 241), (64, 63, 188, 189), (121, 120, 214, 215), (148, 150, 244, 242), (65, 64, 189, 190), (149, 147, 241, 243), (66, 65, 190, 191), (100, 121, 215, 196), (20, 33, 162, 160), (122, 124, 218, 216), (35, 27, 161, 163), (70, 55, 181, 192), (124, 125, 219, 218), (71, 46, 172, 193), (125, 126, 220, 219), (150, 139, 233, 244), (126, 127, 221, 220), (119, 149, 243, 213), (127, 123, 217, 221), (123, 130, 224, 217), (33, 37, 164, 162), (101, 100, 196, 197), (128, 122, 216, 222), (39, 35, 163, 165), (102, 20, 160, 198), (73, 15, 159, 195), (129, 128, 222, 223), (103, 102, 198, 199), (14, 72, 194, 158), (130, 131, 225, 224), (37, 40, 166, 164), (41, 39, 165, 167), (40, 42, 168, 166), (43, 41, 167, 169), (8, 7, 151, 152), (105, 104, 200, 201), (7, 9, 153, 151), (36, 129, 72), (42, 44, 170, 168), (106, 111, 205, 202), (9, 10, 154, 153), (45, 43, 169, 171), (107, 106, 202, 203), (10, 11, 155, 154), (11, 12, 156, 155), (44, 56, 182, 170), (12, 13, 157, 156), (131, 103, 199, 225), (47, 70, 192, 173), (15, 8, 152, 159), (133, 137, 231, 227), (132, 134, 228, 226), (46, 48, 174, 172), (135, 133, 227, 229), (49, 47, 173, 175), (136, 132, 226, 230), (223, 194, 72, 129), (195, 232, 138, 73)])
me_cylinder_002.polygons.foreach_set('use_smooth', [True] * 201)
me_cylinder_002.polygons.foreach_set('material_index', [1, 1, 1, 1, 1, 1, 1, 1, 1, 1, 1, 1, 1, 1, 1, 1, 1, 1, 1, 1, 1, 1, 1, 1, 1, 1, 1, 1, 1, 1, 1, 1, 1, 1, 1, 1, 1, 1, 1, 1, 1, 1, 1, 1, 1, 1, 1, 1, 1, 1, 1, 1, 1, 1, 1, 1, 1, 1, 1, 1, 1, 1, 1, 1, 1, 1, 1, 1, 1, 0, 0, 0, 0, 0, 0, 0, 0, 0, 0, 0, 0, 0, 0, 0, 0, 0, 0, 0, 0, 0, 0, 0, 0, 0, 0, 0, 0, 0, 0, 0, 0, 0, 0, 0, 0, 2, 2, 2, 2, 2, 2, 2, 2, 2, 2, 2, 2, 0, 2, 2, 2, 2, 2, 2, 2, 2, 2, 2, 2, 2, 2, 2, 2, 2, 2, 2, 2, 2, 2, 2, 2, 2, 2, 2, 2, 2, 2, 2, 2, 2, 2, 2, 2, 2, 2, 2, 2, 2, 2, 2, 2, 2, 2, 2, 2, 2, 2, 2, 2, 2, 2, 2, 2, 2, 2, 2, 2, 2, 2, 2, 0, 2, 2, 2, 2, 2, 2, 2, 2, 2, 2, 2, 2, 2, 2, 2, 2, 2, 2, 2, 2])
_uv = me_cylinder_002.uv_layers.new(name='UVMap')
_uv.uv.foreach_set('vector', [0.37, 0.04215, 0.25, 0.01, 0.25, 0.01, 0.37, 0.04215, 0.25, 0.49, 0.37, 0.4578, 0.37, 0.4578, 0.25, 0.49, 0.4578, 0.37, 0.49, 0.25, 0.49, 0.25, 0.4578, 0.37, 0.49, 0.25, 0.4578, 0.13, 0.4578, 0.13, 0.49, 0.25, 0.37, 0.4578, 0.4578, 0.37, 0.4578, 0.37, 0.37, 0.4578, 0.25, 0.49, 0.25, 0.49, 0.25, 0.49, 0.25, 0.49, 0.4578, 0.13, 0.37, 0.04215, 0.37, 0.04215, 0.4578, 0.13, 0.25, 0.01, 0.25, 0.01, 0.25, 0.01, 0.25, 0.01, 0.25, 0.01, 0.25, 0.01, 0.25, 0.01, 0.25, 0.01, 0.01, 0.25, 0.08029, 0.4197, 0.08029, 0.4197, 0.01, 0.25, 0.25, 0.49, 0.25, 0.49, 0.25, 0.49, 0.25, 0.49, 0.08029, 0.08029, 0.01, 0.25, 0.01, 0.25, 0.08029, 0.08029, 0.08029, 0.4197, 0.25, 0.49, 0.25, 0.49, 0.08029, 0.4197, 0.25, 0.01, 0.08029, 0.08029, 0.08029, 0.08029, 0.25, 0.01, 0.25, 0.01, 0.25, 0.01, 0.25, 0.01, 0.25, 0.01, 0.25, 0.49, 0.25, 0.49, 0.25, 0.49, 0.25, 0.49, 0.25, 0.01, 0.25, 0.01, 0.25, 0.01, 0.25, 0.01, 0.25, 0.49, 0.25, 0.49, 0.25, 0.49, 0.25, 0.49, 0.25, 0.49, 0.25, 0.49, 0.25, 0.49, 0.25, 0.49, 0.25, 0.49, 0.25, 0.49, 0.25, 0.49, 0.25, 0.49, 0.25, 0.49, 0.25, 0.49, 0.25, 0.49, 0.25, 0.49, 0.25, 0.49, 0.25, 0.49, 0.25, 0.49, 0.25, 0.49, 0.25, 0.49, 0.25, 0.49, 0.25, 0.49, 0.25, 0.49, 0.25, 0.49, 0.25, 0.49, 0.25, 0.49, 0.25, 0.49, 0.25, 0.49, 0.25, 0.49, 0.25, 0.49, 0.25, 0.49, 0.25, 0.49, 0.25, 0.49, 0.25, 0.49, 0.25, 0.49, 0.25, 0.49, 0.25, 0.49, 0.25, 0.49, 0.25, 0.49, 0.25, 0.49, 0.25, 0.49, 0.25, 0.49, 0.25, 0.49, 0.25, 0.49, 0.25, 0.49, 0.25, 0.49, 0.25, 0.49, 0.25, 0.49, 0.25, 0.49, 0.25, 0.49, 0.25, 0.49, 0.25, 0.49, 0.25, 0.49, 0.25, 0.49, 0.25, 0.49, 0.25, 0.49, 0.25, 0.49, 0.25, 0.49, 0.25, 0.49, 0.25, 0.49, 0.25, 0.49, 0.25, 0.49, 0.25, 0.49, 0.25, 0.01, 0.25, 0.01, 0.25, 0.01, 0.25, 0.01, 0.25, 0.01, 0.25, 0.01, 0.25, 0.01, 0.25, 0.01, 0.25, 0.49, 0.25, 0.49, 0.25, 0.49, 0.25, 0.49, 0.25, 0.49, 0.25, 0.49, 0.25, 0.49, 0.25, 0.49, 0.25, 0.01, 0.25, 0.01, 0.25, 0.01, 0.25, 0.01, 0.25, 0.01, 0.25, 0.01, 0.25, 0.01, 0.25, 0.01, 0.4578, 0.13, 0.37, 0.04215, 0.37, 0.04215, 0.4578, 0.13, 0.4578, 0.13, 0.37, 0.04215, 0.37, 0.04215, 0.4578, 0.13, 0.25, 0.49, 0.25, 0.49, 0.25, 0.49, 0.25, 0.49, 0.25, 0.49, 0.25, 0.49, 0.25, 0.49, 0.25, 0.49, 0.37, 0.4578, 0.4578, 0.37, 0.4578, 0.37, 0.37, 0.4578, 0.37, 0.4578, 0.4578, 0.37, 0.4578, 0.37, 0.37, 0.4578, 0.49, 0.25, 0.4578, 0.13, 0.4578, 0.13, 0.49, 0.25, 0.49, 0.25, 0.4578, 0.13, 0.4578, 0.13, 0.49, 0.25, 0.4578, 0.37, 0.49, 0.25, 0.49, 0.25, 0.4578, 0.37, 0.4578, 0.37, 0.49, 0.25, 0.49, 0.25, 0.4578, 0.37, 0.25, 0.49, 0.37, 0.4578, 0.37, 0.4578, 0.25, 0.49, 0.25, 0.49, 0.37, 0.4578, 0.37, 0.4578, 0.25, 0.49, 0.37, 0.04215, 0.25, 0.01, 0.25, 0.01, 0.37, 0.04215, 0.37, 0.04215, 0.25, 0.01, 0.25, 0.01, 0.37, 0.04215, 0.25, 0.01, 0.25, 0.01, 0.25, 0.01, 0.25, 0.01, 0.25, 0.49, 0.25, 0.49, 0.25, 0.49, 0.25, 0.49, 0.25, 0.49, 0.25, 0.49, 0.25, 0.49, 0.25, 0.49, 0.25, 0.49, 0.25, 0.49, 0.25, 0.49, 0.25, 0.49, 0.25, 0.49, 0.25, 0.49, 0.25, 0.49, 0.25, 0.49, 0.25, 0.49, 0.25, 0.49, 0.25, 0.49, 0.25, 0.49, 0.25, 0.49, 0.25, 0.49, 0.25, 0.49, 0.25, 0.49, 0.25, 0.49, 0.25, 0.49, 0.25, 0.49, 0.25, 0.49, 0.25, 0.49, 0.25, 0.49, 0.25, 0.49, 0.25, 0.49, 0.25, 0.49, 0.25, 0.49, 0.25, 0.49, 0.25, 0.49, 0.25, 0.49, 0.25, 0.49, 0.25, 0.01, 0.25, 0.01, 0.25, 0.01, 0.25, 0.01, 0.25, 0.01, 0.25, 0.01, 0.25, 0.01, 0.25, 0.01, 0.25, 0.01, 0.25, 0.01, 0.25, 0.49, 0.25, 0.49, 0.25, 0.49, 0.25, 0.49, 0.25, 0.49, 0.25, 0.49, 0.25, 0.49, 0.25, 0.49, 0.25, 0.01, 0.25, 0.01, 0.25, 0.01, 0.25, 0.01, 0.25, 0.01, 0.25, 0.01, 0.25, 0.01, 0.25, 0.01, 0.08029, 0.4197, 0.01, 0.25, 0.01, 0.25, 0.08029, 0.4197, 0.25, 0.01, 0.25, 0.01, 0.25, 0.01, 0.25, 0.01, 0.25, 0.49, 0.25, 0.49, 0.25, 0.49, 0.25, 0.49, 0.25, 0.49, 0.25, 0.49, 0.25, 0.49, 0.25, 0.49, 0.25, 0.49, 0.08029, 0.4197, 0.08029, 0.4197, 0.25, 0.49, 0.08029, 0.08029, 0.25, 0.01, 0.25, 0.01, 0.08029, 0.08029, 0.01, 0.25, 0.08029, 0.08029, 0.08029, 0.08029, 0.01, 0.25, 0.25, 0.01, 0.25, 0.01, 0.25, 0.01, 0.25, 0.01, 0.08029, 0.4197, 0.25, 0.49, 0.25, 0.49, 0.08029, 0.4197, 0.25, 0.01, 0.08029, 0.08029, 0.08029, 0.08029, 0.25, 0.01, 0.25, 0.01, 0.25, 0.01, 0.25, 0.01, 0.25, 0.01, 0.25, 0.49, 0.25, 0.49, 0.25, 0.49, 0.25, 0.49, 0.25, 0.01, 0.25, 0.01, 0.25, 0.01, 0.25, 0.01, 0.08029, 0.08029, 0.01, 0.25, 0.01, 0.25, 0.08029, 0.08029, 0.25, 0.49, 0.25, 0.49, 0.25, 0.49, 0.25, 0.49, 0.01, 0.25, 0.08029, 0.4197, 0.08029, 0.4197, 0.01, 0.25, 0.25, 0.49, 0.25, 0.49, 0.25, 0.49, 0.25, 0.49, 0.25, 0.49, 0.25, 0.49, 0.25, 0.49, 0.25, 0.49, 0.25, 0.49, 0.25, 0.49, 0.25, 0.49, 0.25, 0.49, 0.25, 0.49, 0.25, 0.49, 0.25, 0.49, 0.25, 0.49, 0.25, 0.49, 0.25, 0.49, 0.25, 0.49, 0.25, 0.49, 0.25, 0.49, 0.25, 0.49, 0.25, 0.49, 0.25, 0.49, 0.25, 0.01, 0.25, 0.01, 0.25, 0.01, 0.25, 0.01, 0.4578, 0.13, 0.49, 0.25, 0.49, 0.25, 0.4578, 0.13, 0.25, 0.01, 0.37, 0.04215, 0.37, 0.04215, 0.25, 0.01, 0.4578, 0.37, 0.37, 0.4578, 0.37, 0.4578, 0.4578, 0.37, 0.37, 0.4578, 0.25, 0.49, 0.25, 0.49, 0.37, 0.4578, 0.25, 0.49, 0.25, 0.49, 0.25, 0.49, 0.25, 0.49, 0.25, 0.01, 0.25, 0.01, 0.25, 0.01, 0.25, 0.01, 0.37, 0.04215, 0.4578, 0.13, 0.4578, 0.13, 0.37, 0.04215, 0.25, 0.49, 0.25, 0.49, 0.25, 0.49, 0.25, 0.49, 0.49, 0.25, 0.4578, 0.37, 0.4578, 0.37, 0.49, 0.25, 0.25, 0.49, 0.25, 0.49, 0.25, 0.49, 0.25, 0.49, 0.25, 0.01, 0.25, 0.01, 0.25, 0.01, 0.25, 0.01, 0.25, 0.49, 0.25, 0.49, 0.25, 0.49, 0.25, 0.49, 0.25, 0.49, 0.25, 0.49, 0.25, 0.49, 0.25, 0.49, 0.25, 0.01, 0.25, 0.01, 0.25, 0.01, 0.25, 0.01, 0.25, 0.49, 0.25, 0.49, 0.25, 0.49, 0.25, 0.49, 0.25, 0.49, 0.25, 0.49, 0.25, 0.49, 0.25, 0.49, 0.25, 0.49, 0.25, 0.49, 0.25, 0.49, 0.25, 0.49, 0.25, 0.49, 0.25, 0.49, 0.25, 0.49, 0.25, 0.49, 0.25, 0.49, 0.25, 0.49, 0.25, 0.49, 0.25, 0.49, 0.25, 0.49, 0.25, 0.49, 0.25, 0.49, 0.25, 0.49, 0.25, 0.49, 0.25, 0.49, 0.25, 0.49, 0.25, 0.49, 0.25, 0.49, 0.25, 0.49, 0.25, 0.49, 0.25, 0.49, 0.25, 0.49, 0.25, 0.49, 0.25, 0.49, 0.25, 0.49, 0.25, 0.49, 0.25, 0.49, 0.25, 0.49, 0.25, 0.49, 0.25, 0.49, 0.25, 0.49, 0.25, 0.49, 0.25, 0.49, 0.25, 0.49, 0.25, 0.49, 0.25, 0.49, 0.25, 0.49, 0.25, 0.49, 0.25, 0.49, 0.25, 0.49, 0.25, 0.49, 0.25, 0.49, 0.25, 0.49, 0.25, 0.49, 0.08029, 0.08029, 0.25, 0.01, 0.25, 0.01, 0.08029, 0.08029, 0.37, 0.4578, 0.25, 0.49, 0.25, 0.49, 0.37, 0.4578, 0.01, 0.25, 0.08029, 0.08029, 0.08029, 0.08029, 0.01, 0.25, 0.4578, 0.37, 0.37, 0.4578, 0.37, 0.4578, 0.4578, 0.37, 0.25, 0.49, 0.25, 0.49, 0.25, 0.49, 0.25, 0.49, 0.08029, 0.4197, 0.01, 0.25, 0.01, 0.25, 0.08029, 0.4197, 0.49, 0.25, 0.4578, 0.37, 0.4578, 0.37, 0.49, 0.25, 0.25, 0.49, 0.25, 0.49, 0.25, 0.49, 0.25, 0.49, 0.25, 0.49, 0.08029, 0.4197, 0.08029, 0.4197, 0.25, 0.49, 0.4578, 0.13, 0.49, 0.25, 0.49, 0.25, 0.4578, 0.13, 0.25, 0.49, 0.25, 0.49, 0.25, 0.49, 0.25, 0.49, 0.25, 0.01, 0.25, 0.01, 0.25, 0.01, 0.25, 0.01, 0.37, 0.04215, 0.4578, 0.13, 0.4578, 0.13, 0.37, 0.04215, 0.25, 0.49, 0.25, 0.49, 0.25, 0.49, 0.25, 0.49, 0.25, 0.01, 0.25, 0.01, 0.25, 0.01, 0.25, 0.01, 0.25, 0.01, 0.37, 0.04215, 0.37, 0.04215, 0.25, 0.01, 0.25, 0.49, 0.25, 0.49, 0.25, 0.49, 0.25, 0.49, 0.25, 0.01, 0.25, 0.01, 0.25, 0.01, 0.25, 0.01, 0.25, 0.49, 0.25, 0.49, 0.25, 0.49, 0.25, 0.49, 0.25, 0.49, 0.25, 0.49, 0.25, 0.49, 0.25, 0.49, 0.25, 0.49, 0.25, 0.49, 0.25, 0.49, 0.25, 0.49, 0.25, 0.01, 0.25, 0.01, 0.25, 0.01, 0.25, 0.01, 0.25, 0.49, 0.25, 0.49, 0.25, 0.49, 0.25, 0.49, 0.25, 0.49, 0.25, 0.49, 0.25, 0.49, 0.25, 0.49, 0.25, 0.49, 0.25, 0.49, 0.25, 0.49, 0.25, 0.49, 0.25, 0.49, 0.25, 0.49, 0.25, 0.49, 0.25, 0.49, 0.25, 0.01, 0.25, 0.01, 0.25, 0.01, 0.25, 0.01, 0.25, 0.49, 0.25, 0.49, 0.25, 0.49, 0.25, 0.49, 0.25, 0.49, 0.25, 0.49, 0.25, 0.49, 0.25, 0.49, 0.25, 0.49, 0.25, 0.49, 0.25, 0.49, 0.25, 0.49, 0.25, 0.01, 0.25, 0.01, 0.25, 0.01, 0.25, 0.01, 0.25, 0.49, 0.25, 0.49, 0.25, 0.49, 0.25, 0.49, 0.25, 0.49, 0.25, 0.49, 0.25, 0.49, 0.25, 0.49, 0.25, 0.01, 0.08029, 0.08029, 0.08029, 0.08029, 0.25, 0.01, 0.25, 0.49, 0.25, 0.49, 0.25, 0.49, 0.25, 0.49, 0.08029, 0.08029, 0.01, 0.25, 0.01, 0.25, 0.08029, 0.08029, 0.25, 0.49, 0.25, 0.49, 0.25, 0.49, 0.25, 0.49, 0.01, 0.25, 0.08029, 0.4197, 0.08029, 0.4197, 0.01, 0.25, 0.25, 0.01, 0.25, 0.01, 0.25, 0.01, 0.25, 0.01, 0.08029, 0.4197, 0.25, 0.49, 0.25, 0.49, 0.08029, 0.4197, 0.25, 0.49, 0.25, 0.49, 0.25, 0.49, 0.25, 0.49, 0.25, 0.49, 0.25, 0.49, 0.25, 0.49, 0.25, 0.49, 0.25, 0.49, 0.25, 0.49, 0.25, 0.49, 0.25, 0.49, 0.25, 0.01, 0.25, 0.01, 0.25, 0.01, 0.25, 0.01, 0.25, 0.49, 0.25, 0.49, 0.25, 0.49, 0.25, 0.49, 0.25, 0.49, 0.25, 0.49, 0.25, 0.49, 0.25, 0.49, 0.25, 0.49, 0.25, 0.49, 0.25, 0.49, 0.25, 0.49, 0.25, 0.01, 0.25, 0.01, 0.25, 0.01, 0.25, 0.01, 0.25, 0.49, 0.25, 0.49, 0.25, 0.49, 0.25, 0.49, 0.25, 0.01, 0.25, 0.01, 0.25, 0.01, 0.25, 0.01, 0.25, 0.49, 0.25, 0.49, 0.25, 0.49, 0.25, 0.49, 0.25, 0.49, 0.25, 0.49, 0.25, 0.49, 0.25, 0.49, 0.25, 0.49, 0.25, 0.49, 0.25, 0.49, 0.25, 0.49, 0.25, 0.49, 0.25, 0.49, 0.25, 0.49, 0.25, 0.49, 0.25, 0.49, 0.25, 0.49, 0.25, 0.49, 0.25, 0.49, 0.25, 0.49, 0.37, 0.4578, 0.37, 0.4578, 0.25, 0.49, 0.25, 0.49, 0.25, 0.49, 0.25, 0.49, 0.25, 0.49, 0.37, 0.4578, 0.4578, 0.37, 0.4578, 0.37, 0.37, 0.4578, 0.25, 0.01, 0.25, 0.01, 0.25, 0.01, 0.25, 0.49, 0.25, 0.49, 0.25, 0.49, 0.25, 0.49, 0.25, 0.49, 0.25, 0.49, 0.25, 0.49, 0.25, 0.49, 0.4578, 0.37, 0.49, 0.25, 0.49, 0.25, 0.4578, 0.37, 0.25, 0.49, 0.25, 0.49, 0.25, 0.49, 0.25, 0.49, 0.25, 0.49, 0.25, 0.49, 0.25, 0.49, 0.25, 0.49, 0.49, 0.25, 0.4578, 0.13, 0.4578, 0.13, 0.49, 0.25, 0.4578, 0.13, 0.37, 0.04215, 0.37, 0.04215, 0.4578, 0.13, 0.25, 0.49, 0.25, 0.49, 0.25, 0.49, 0.25, 0.49, 0.37, 0.04215, 0.25, 0.01, 0.25, 0.01, 0.37, 0.04215, 0.25, 0.49, 0.25, 0.49, 0.25, 0.49, 0.25, 0.49, 0.25, 0.49, 0.25, 0.49, 0.25, 0.49, 0.25, 0.49, 0.25, 0.49, 0.25, 0.49, 0.25, 0.49, 0.25, 0.49, 0.25, 0.49, 0.25, 0.49, 0.25, 0.49, 0.25, 0.49, 0.25, 0.49, 0.25, 0.49, 0.25, 0.49, 0.25, 0.49, 0.25, 0.49, 0.25, 0.49, 0.25, 0.49, 0.25, 0.49, 0.25, 0.49, 0.25, 0.49, 0.25, 0.49, 0.25, 0.49, 0.25, 0.49, 0.25, 0.49, 0.25, 0.49, 0.25, 0.49, 0.25, 0.49, 0.25, 0.49, 0.25, 0.49, 0.25, 0.49, 0.25, 0.01, 0.25, 0.01, 0.25, 0.01, 0.25, 0.01, 0.25, 0.49, 0.25, 0.49, 0.25, 0.49, 0.25, 0.49])
me_cylinder_002.materials.append(mat_grass)
me_cylinder_002.materials.append(mat_asphalt)
me_cylinder_002.materials.append(mat_border)
me_cylinder_002.use_remesh_fix_poles = True
me_cylinder_002.use_remesh_preserve_attributes = False
me_cylinder_002.use_mirror_vertex_groups = False
me_cylinder_002.update()
me_cube = bpy.data.meshes.new('Cube')
me_cube.from_pydata([(-0.1484, -1.269, 1.042), (-0.1484, -1.157, 1.271), (-0.1484, 1.269, 1.042), (-0.1484, 1.157, 1.271), (0.1484, -1.269, 1.042), (0.1484, -1.157, 1.271), (0.1484, 1.269, 1.042), (0.1484, 1.157, 1.271), (-0.1484, 1.008, 1.042), (-0.1484, -1.008, 1.042), (-0.1484, -0.8565, 1.271), (-0.1484, 0.8565, 1.271), (0.1484, -1.008, 1.042), (0.1484, 1.008, 1.042), (0.1484, 0.8565, 1.271), (0.1484, -0.8565, 1.271), (-0.1484, -1.008, 1.669e-05), (-0.1484, -1.269, 1.669e-05), (0.1484, 1.269, 1.669e-05), (-0.1484, 1.269, 1.669e-05), (0.1484, 1.008, 1.669e-05), (0.1484, -1.269, 1.669e-05), (-0.1484, 1.008, 1.669e-05), (0.1484, -1.008, 1.669e-05)], [], [(8, 11, 3, 2), (2, 3, 7, 6), (12, 15, 5, 4), (4, 5, 1, 0), (13, 8, 22, 20), (15, 10, 1, 5), (7, 3, 11, 14), (14, 11, 10, 15), (2, 6, 18, 19), (8, 13, 12, 9), (6, 7, 14, 13), (13, 14, 15, 12), (0, 1, 10, 9), (9, 10, 11, 8), (16, 23, 21, 17), (19, 18, 20, 22), (0, 9, 16, 17), (6, 13, 20, 18), (12, 4, 21, 23), (9, 12, 23, 16), (8, 2, 19, 22), (4, 0, 17, 21)])
me_cube.polygons.foreach_set('use_smooth', [True] * 22)
_uv = me_cube.uv_layers.new(name='UVMap')
_uv.uv.foreach_set('vector', [0.375, 0.1667, 0.625, 0.1667, 0.625, 0.25, 0.375, 0.25, 0.375, 0.25, 0.625, 0.25, 0.625, 0.5, 0.375, 0.5, 0.375, 0.6667, 0.625, 0.6667, 0.625, 0.75, 0.375, 0.75, 0.375, 0.75, 0.625, 0.75, 0.625, 1.0, 0.375, 1.0, 0.375, 0.5833, 0.125, 0.5833, 0.125, 0.5833, 0.375, 0.5833, 0.625, 0.6667, 0.875, 0.6667, 0.875, 0.75, 0.625, 0.75, 0.625, 0.5, 0.875, 0.5, 0.875, 0.5833, 0.625, 0.5833, 0.625, 0.5833, 0.875, 0.5833, 0.875, 0.6667, 0.625, 0.6667, 0.375, 0.25, 0.375, 0.5, 0.375, 0.5, 0.375, 0.25, 0.125, 0.5833, 0.375, 0.5833, 0.375, 0.6667, 0.125, 0.6667, 0.375, 0.5, 0.625, 0.5, 0.625, 0.5833, 0.375, 0.5833, 0.375, 0.5833, 0.625, 0.5833, 0.625, 0.6667, 0.375, 0.6667, 0.375, 0.0, 0.625, 0.0, 0.625, 0.08333, 0.375, 0.08333, 0.375, 0.08333, 0.625, 0.08333, 0.625, 0.1667, 0.375, 0.1667, 0.125, 0.6667, 0.375, 0.6667, 0.375, 0.75, 0.125, 0.75, 0.125, 0.5, 0.375, 0.5, 0.375, 0.5833, 0.125, 0.5833, 0.375, 0.0, 0.375, 0.08333, 0.375, 0.08333, 0.375, 0.0, 0.375, 0.5, 0.375, 0.5833, 0.375, 0.5833, 0.375, 0.5, 0.375, 0.6667, 0.375, 0.75, 0.375, 0.75, 0.375, 0.6667, 0.125, 0.6667, 0.375, 0.6667, 0.375, 0.6667, 0.125, 0.6667, 0.375, 0.1667, 0.375, 0.25, 0.375, 0.25, 0.375, 0.1667, 0.375, 0.75, 0.375, 1.0, 0.375, 1.0, 0.375, 0.75])
me_cube.materials.append(mat_material)
me_cube.use_remesh_fix_poles = True
me_cube.use_remesh_preserve_attributes = False
me_cube.use_mirror_vertex_groups = False
me_cube.update()

# ---- objects
ob_sun = bpy.data.objects.new('sun', light_light)
ob_camera = bpy.data.objects.new('Camera', cam_camera)
ob_empty = bpy.data.objects.new('Empty', None)
ob_cube = bpy.data.objects.new('Cube', me_cube_002)
ob_cube_001 = bpy.data.objects.new('Cube.001', me_cube_003)
ob_kurve1 = bpy.data.objects.new('kurve1', me_cylinder)
ob_kurve1_test = bpy.data.objects.new('kurve1 test', me_cylinder_001)
ob_auto_for_scale = bpy.data.objects.new('auto for scale', me_cube_006)
ob_steilkirve = bpy.data.objects.new('steilkirve', me_cylinder_003)
ob_join_08_18 = bpy.data.objects.new('join 08 18', me_cylinder_004)
ob_join_08_19_pre_lowering_grass = bpy.data.objects.new('join 08 19 pre lowering grass', me_cylinder_002)
ob_camera_001 = bpy.data.objects.new('Camera.001', cam_camera_001)
ob_start = bpy.data.objects.new('start', me_cube)

# ---- transforms, parenting, visibility, modifiers, constraints
ob_sun.location = (24.14, 50.07, 27.14)
ob_sun.rotation_euler = (0.8735, 0.1986, 2.004)
ob_sun.lock_rotations_4d = False
ob_sun.empty_display_type = 'ARROWS'
ob_sun.color = (0.0, 0.0, 0.0, 0.0)
ob_sun.lineart.crease_threshold = 0.0
ob_camera.location = (0.5, 0.0, 0.19)
ob_camera.rotation_euler = (1.571, 0.0, -1.571)
ob_camera.lock_rotations_4d = False
ob_camera.empty_display_type = 'ARROWS'
ob_camera.color = (0.0, 0.0, 0.0, 0.0)
ob_camera.display_type = 'WIRE'
ob_camera.lineart.crease_threshold = 0.0
ob_empty.location = (-1.822, 22.21, -2.046)
ob_empty.scale = (19.64, 19.64, 19.64)
ob_empty.empty_display_type = 'IMAGE'
ob_empty.empty_display_size = 5.0
ob_empty.hide_render = True
ob_empty.lineart.crease_threshold = 0.0
ob_cube.location = (0.0, 0.0, 0.0)
ob_cube.hide_render = True
ob_cube.lineart.crease_threshold = 0.0
ob_cube_001.location = (-32.3, -0.4689, -2.384e-07)
ob_cube_001.hide_render = True
ob_cube_001.lineart.crease_threshold = 0.0
ob_kurve1.location = (-31.02, 9.679, 0.0)
ob_kurve1.hide_render = True
ob_kurve1.lineart.crease_threshold = 0.0
ob_kurve1_test.location = (-31.02, 9.679, -1.0)
ob_kurve1_test.hide_render = True
ob_kurve1_test.lineart.crease_threshold = 0.0
_m = ob_kurve1_test.modifiers.new('Subdivision', 'SUBSURF')
_m.uv_smooth = 'PRESERVE_CORNERS'
_m.levels = 2
ob_auto_for_scale.location = (0.0, 0.0, 0.09)
ob_auto_for_scale.scale = (0.5, 0.2, 0.18)
ob_auto_for_scale.lineart.crease_threshold = 0.0
ob_steilkirve.location = (17.56, 16.05, -2.384e-07)
ob_steilkirve.scale = (14.79, 14.79, 1.0)
ob_steilkirve.hide_render = True
ob_steilkirve.lineart.crease_threshold = 0.0
ob_join_08_18.location = (17.56, 16.05, -2.384e-07)
ob_join_08_18.scale = (14.79, 14.79, 1.0)
ob_join_08_18.hide_render = True
ob_join_08_18.lineart.crease_threshold = 0.0
_m = ob_join_08_18.modifiers.new('Subdivision', 'SUBSURF')
_m.uv_smooth = 'PRESERVE_CORNERS'
_m.levels = 2
ob_join_08_19_pre_lowering_grass.location = (17.56, 16.05, -2.384e-07)
ob_join_08_19_pre_lowering_grass.scale = (14.79, 14.79, 1.0)
ob_join_08_19_pre_lowering_grass.lineart.crease_threshold = 0.0
_m = ob_join_08_19_pre_lowering_grass.modifiers.new('Bevel', 'BEVEL')
_m.width = 0.005
_m.width_pct = 0.005
_m.segments = 2
_m.angle_limit = 1.272
_m = ob_join_08_19_pre_lowering_grass.modifiers.new('Subdivision', 'SUBSURF')
_m.uv_smooth = 'PRESERVE_CORNERS'
_m.levels = 3
_m.render_levels = 3
_m = ob_join_08_19_pre_lowering_grass.modifiers.new('Solidify', 'SOLIDIFY')
_m.thickness = 0.015
ob_camera_001.location = (-39.4, -59.73, 78.45)
ob_camera_001.rotation_euler = (0.7959, -1.19e-06, -0.4049)
ob_camera_001.lineart.crease_threshold = 0.0
ob_start.location = (0.0, 0.0, 0.0)
ob_start.lineart.crease_threshold = 0.0
_m = ob_start.modifiers.new('Bevel', 'BEVEL')
_m.width = 0.03
_m.width_pct = 0.03
_m.segments = 2
_m.limit_method = 'NONE'
_m = ob_start.modifiers.new('Subdivision', 'SUBSURF')
_m.uv_smooth = 'PRESERVE_CORNERS'
_m.render_levels = 1

# ---- collection membership
col_collection.objects.link(ob_sun)
col_collection.objects.link(ob_camera)
col_collection.objects.link(ob_empty)
col_collection.objects.link(ob_cube)
col_collection.objects.link(ob_cube_001)
col_collection.objects.link(ob_kurve1)
col_collection.objects.link(ob_kurve1_test)
col_collection.objects.link(ob_auto_for_scale)
col_collection.objects.link(ob_steilkirve)
col_collection.objects.link(ob_join_08_18)
col_collection.objects.link(ob_join_08_19_pre_lowering_grass)
col_collection.objects.link(ob_camera_001)
col_collection.objects.link(ob_start)

# ---- scene / render settings (as saved in the file)
scene.camera = ob_camera_001
scene.frame_start = 1; scene.frame_end = 250; scene.frame_set(7)
scene.render.engine = 'CYCLES'
scene.cycles.use_denoising = False
scene.cycles.samples = 128
scene.cycles.sampling_pattern = 'TABULATED_SOBOL'
scene.cycles.use_adaptive_sampling = False
scene.cycles.use_light_tree = False
scene.eevee.use_gtao = True
scene.view_settings.view_transform = 'Filmic'
bpy.context.view_layer.update()
